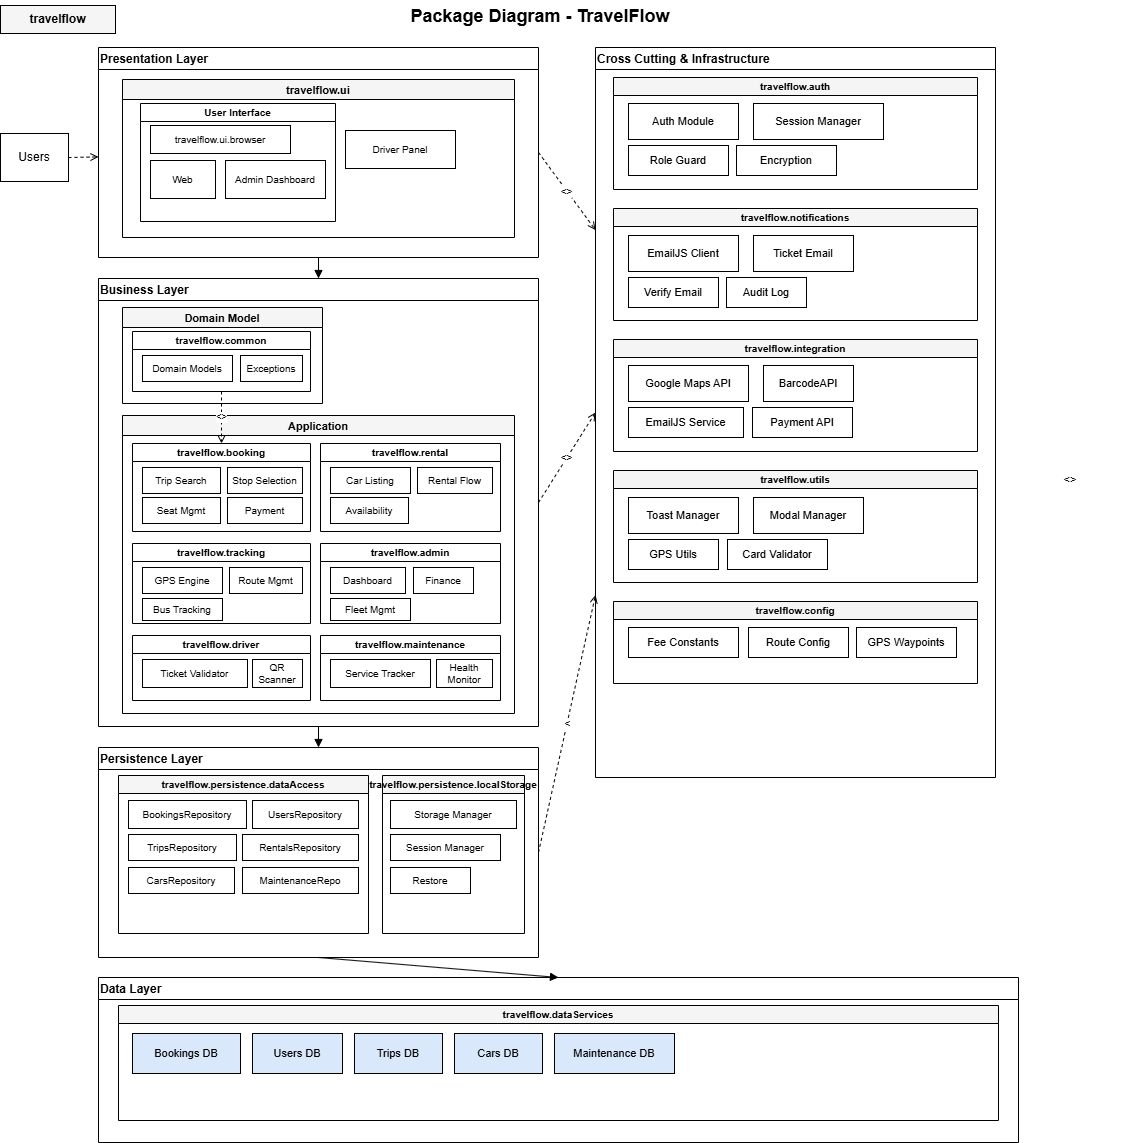

The diagram above was exported from draw.io. Its source (the exported page's mxGraphModel, read from the mxfile embedded in the PNG):
<mxGraphModel dx="2132" dy="1100" grid="1" gridSize="10" guides="1" tooltips="1" connect="1" arrows="1" fold="1" page="1" pageScale="1" pageWidth="1654" pageHeight="1300" math="0" shadow="0">
  <root>
    <mxCell id="0" />
    <mxCell id="1" parent="0" />
    <mxCell id="title" parent="1" style="text;html=1;strokeColor=none;fillColor=none;align=center;verticalAlign=middle;whiteSpace=wrap;fontSize=18;fontStyle=1;fontColor=#000000;" value="Package Diagram - TravelFlow" vertex="1">
      <mxGeometry height="32" width="340" x="400" y="15" as="geometry" />
    </mxCell>
    <mxCell id="root_pkg" parent="1" style="rounded=0;whiteSpace=wrap;html=1;fontSize=12;fontStyle=1;align=center;fillColor=#f5f5f5;strokeColor=#000000;fontColor=#000000;" value="travelflow" vertex="1">
      <mxGeometry height="28" width="115" x="30" y="20" as="geometry" />
    </mxCell>
    <mxCell id="users" parent="1" style="rounded=0;whiteSpace=wrap;html=1;fontSize=12;fillColor=#ffffff;strokeColor=#000000;" value="Users" vertex="1">
      <mxGeometry height="48" width="68" x="30" y="148" as="geometry" />
    </mxCell>
    <mxCell id="layer_pres" parent="1" style="swimlane;startSize=22;fontStyle=1;fontSize=12;align=left;strokeColor=#000000;fillColor=#ffffff;fontColor=#000000;" value="Presentation Layer" vertex="1">
      <mxGeometry height="210" width="440" x="128" y="62" as="geometry" />
    </mxCell>
    <mxCell id="pkg_ui" parent="1" style="swimlane;startSize=20;fontStyle=1;fontSize=11;strokeColor=#000000;fillColor=#f5f5f5;fontColor=#000000;" value="travelflow.ui" vertex="1">
      <mxGeometry height="158" width="392" x="152" y="94" as="geometry" />
    </mxCell>
    <mxCell id="ui_sub" parent="1" style="swimlane;startSize=18;fontStyle=1;fontSize=10;strokeColor=#000000;fillColor=#ffffff;" value="User Interface" vertex="1">
      <mxGeometry height="118" width="195" x="170" y="118" as="geometry" />
    </mxCell>
    <mxCell id="ui_uilabel" parent="1" style="rounded=0;whiteSpace=wrap;html=1;fontSize=10;strokeColor=#000000;fillColor=#ffffff;" value="travelflow.ui.browser" vertex="1">
      <mxGeometry height="28" width="140" x="180" y="140" as="geometry" />
    </mxCell>
    <mxCell id="ui_web" parent="1" style="rounded=0;whiteSpace=wrap;html=1;fontSize=10;strokeColor=#000000;fillColor=#ffffff;" value="Web" vertex="1">
      <mxGeometry height="38" width="65" x="180" y="175" as="geometry" />
    </mxCell>
    <mxCell id="ui_admin" parent="1" style="rounded=0;whiteSpace=wrap;html=1;fontSize=10;strokeColor=#000000;fillColor=#ffffff;" value="Admin Dashboard" vertex="1">
      <mxGeometry height="38" width="100" x="255" y="175" as="geometry" />
    </mxCell>
    <mxCell id="ui_driver" parent="1" style="rounded=0;whiteSpace=wrap;html=1;fontSize=10;strokeColor=#000000;fillColor=#ffffff;" value="Driver Panel" vertex="1">
      <mxGeometry height="38" width="110" x="375" y="145" as="geometry" />
    </mxCell>
    <mxCell id="layer_biz" parent="1" style="swimlane;startSize=22;fontStyle=1;fontSize=12;align=left;strokeColor=#000000;fillColor=#ffffff;fontColor=#000000;" value="Business Layer" vertex="1">
      <mxGeometry height="448" width="440" x="128" y="293" as="geometry" />
    </mxCell>
    <mxCell id="domain_model" parent="1" style="swimlane;startSize=20;fontStyle=1;fontSize=11;strokeColor=#000000;fillColor=#f5f5f5;" value="Domain Model" vertex="1">
      <mxGeometry height="96" width="200" x="152" y="322" as="geometry" />
    </mxCell>
    <mxCell id="pkg_common" parent="1" style="swimlane;startSize=18;fontStyle=1;fontSize=10;strokeColor=#000000;fillColor=#ffffff;" value="travelflow.common" vertex="1">
      <mxGeometry height="60" width="178" x="162" y="346" as="geometry" />
    </mxCell>
    <mxCell id="common_dom" parent="1" style="rounded=0;whiteSpace=wrap;html=1;fontSize=10;strokeColor=#000000;fillColor=#ffffff;" value="Domain Models" vertex="1">
      <mxGeometry height="26" width="90" x="172" y="370" as="geometry" />
    </mxCell>
    <mxCell id="common_exc" parent="1" style="rounded=0;whiteSpace=wrap;html=1;fontSize=10;strokeColor=#000000;fillColor=#ffffff;" value="Exceptions" vertex="1">
      <mxGeometry height="26" width="62" x="270" y="370" as="geometry" />
    </mxCell>
    <mxCell id="application" parent="1" style="swimlane;startSize=20;fontStyle=1;fontSize=11;strokeColor=#000000;fillColor=#f5f5f5;" value="Application" vertex="1">
      <mxGeometry height="298" width="392" x="152" y="430" as="geometry" />
    </mxCell>
    <mxCell id="pkg_booking" parent="1" style="swimlane;startSize=18;fontStyle=1;fontSize=10;strokeColor=#000000;fillColor=#ffffff;" value="travelflow.booking" vertex="1">
      <mxGeometry height="88" width="178" x="162" y="458" as="geometry" />
    </mxCell>
    <mxCell id="bk_search" parent="1" style="rounded=0;whiteSpace=wrap;html=1;fontSize=10;strokeColor=#000000;fillColor=#ffffff;" value="Trip Search" vertex="1">
      <mxGeometry height="26" width="78" x="172" y="482" as="geometry" />
    </mxCell>
    <mxCell id="bk_stop" parent="1" style="rounded=0;whiteSpace=wrap;html=1;fontSize=10;strokeColor=#000000;fillColor=#ffffff;" value="Stop Selection" vertex="1">
      <mxGeometry height="26" width="75" x="257" y="482" as="geometry" />
    </mxCell>
    <mxCell id="bk_seat" parent="1" style="rounded=0;whiteSpace=wrap;html=1;fontSize=10;strokeColor=#000000;fillColor=#ffffff;" value="Seat Mgmt" vertex="1">
      <mxGeometry height="26" width="78" x="172" y="512" as="geometry" />
    </mxCell>
    <mxCell id="bk_pay" parent="1" style="rounded=0;whiteSpace=wrap;html=1;fontSize=10;strokeColor=#000000;fillColor=#ffffff;" value="Payment" vertex="1">
      <mxGeometry height="26" width="75" x="257" y="512" as="geometry" />
    </mxCell>
    <mxCell id="pkg_rental" parent="1" style="swimlane;startSize=18;fontStyle=1;fontSize=10;strokeColor=#000000;fillColor=#ffffff;" value="travelflow.rental" vertex="1">
      <mxGeometry height="88" width="180" x="350" y="458" as="geometry" />
    </mxCell>
    <mxCell id="rn_list" parent="1" style="rounded=0;whiteSpace=wrap;html=1;fontSize=10;strokeColor=#000000;fillColor=#ffffff;" value="Car Listing" vertex="1">
      <mxGeometry height="26" width="80" x="360" y="482" as="geometry" />
    </mxCell>
    <mxCell id="rn_flow" parent="1" style="rounded=0;whiteSpace=wrap;html=1;fontSize=10;strokeColor=#000000;fillColor=#ffffff;" value="Rental Flow" vertex="1">
      <mxGeometry height="26" width="75" x="447" y="482" as="geometry" />
    </mxCell>
    <mxCell id="rn_avail" parent="1" style="rounded=0;whiteSpace=wrap;html=1;fontSize=10;strokeColor=#000000;fillColor=#ffffff;" value="Availability" vertex="1">
      <mxGeometry height="26" width="78" x="360" y="512" as="geometry" />
    </mxCell>
    <mxCell id="pkg_tracking" parent="1" style="swimlane;startSize=18;fontStyle=1;fontSize=10;strokeColor=#000000;fillColor=#ffffff;" value="travelflow.tracking" vertex="1">
      <mxGeometry height="80" width="178" x="162" y="558" as="geometry" />
    </mxCell>
    <mxCell id="tr_gps" parent="1" style="rounded=0;whiteSpace=wrap;html=1;fontSize=10;strokeColor=#000000;fillColor=#ffffff;" value="GPS Engine" vertex="1">
      <mxGeometry height="26" width="80" x="172" y="582" as="geometry" />
    </mxCell>
    <mxCell id="tr_route" parent="1" style="rounded=0;whiteSpace=wrap;html=1;fontSize=10;strokeColor=#000000;fillColor=#ffffff;" value="Route Mgmt" vertex="1">
      <mxGeometry height="26" width="73" x="259" y="582" as="geometry" />
    </mxCell>
    <mxCell id="tr_bus" parent="1" style="rounded=0;whiteSpace=wrap;html=1;fontSize=10;strokeColor=#000000;fillColor=#ffffff;" value="Bus Tracking" vertex="1">
      <mxGeometry height="22" width="80" x="172" y="613" as="geometry" />
    </mxCell>
    <mxCell id="pkg_admin_biz" parent="1" style="swimlane;startSize=18;fontStyle=1;fontSize=10;strokeColor=#000000;fillColor=#ffffff;" value="travelflow.admin" vertex="1">
      <mxGeometry height="80" width="180" x="350" y="558" as="geometry" />
    </mxCell>
    <mxCell id="adm_dash" parent="1" style="rounded=0;whiteSpace=wrap;html=1;fontSize=10;strokeColor=#000000;fillColor=#ffffff;" value="Dashboard" vertex="1">
      <mxGeometry height="26" width="75" x="360" y="582" as="geometry" />
    </mxCell>
    <mxCell id="adm_fin" parent="1" style="rounded=0;whiteSpace=wrap;html=1;fontSize=10;strokeColor=#000000;fillColor=#ffffff;" value="Finance" vertex="1">
      <mxGeometry height="26" width="60" x="443" y="582" as="geometry" />
    </mxCell>
    <mxCell id="adm_fleet" parent="1" style="rounded=0;whiteSpace=wrap;html=1;fontSize=10;strokeColor=#000000;fillColor=#ffffff;" value="Fleet Mgmt" vertex="1">
      <mxGeometry height="22" width="80" x="360" y="613" as="geometry" />
    </mxCell>
    <mxCell id="pkg_driver_biz" parent="1" style="swimlane;startSize=18;fontStyle=1;fontSize=10;strokeColor=#000000;fillColor=#ffffff;" value="travelflow.driver" vertex="1">
      <mxGeometry height="65" width="178" x="162" y="650" as="geometry" />
    </mxCell>
    <mxCell id="drv_val" parent="1" style="rounded=0;whiteSpace=wrap;html=1;fontSize=10;strokeColor=#000000;fillColor=#ffffff;" value="Ticket Validator" vertex="1">
      <mxGeometry height="28" width="105" x="172" y="674" as="geometry" />
    </mxCell>
    <mxCell id="drv_qr" parent="1" style="rounded=0;whiteSpace=wrap;html=1;fontSize=10;strokeColor=#000000;fillColor=#ffffff;" value="QR Scanner" vertex="1">
      <mxGeometry height="28" width="50" x="282" y="674" as="geometry" />
    </mxCell>
    <mxCell id="pkg_maint_biz" parent="1" style="swimlane;startSize=18;fontStyle=1;fontSize=10;strokeColor=#000000;fillColor=#ffffff;" value="travelflow.maintenance" vertex="1">
      <mxGeometry height="65" width="180" x="350" y="650" as="geometry" />
    </mxCell>
    <mxCell id="mt_svc" parent="1" style="rounded=0;whiteSpace=wrap;html=1;fontSize=10;strokeColor=#000000;fillColor=#ffffff;" value="Service Tracker" vertex="1">
      <mxGeometry height="28" width="100" x="360" y="674" as="geometry" />
    </mxCell>
    <mxCell id="mt_hlth" parent="1" style="rounded=0;whiteSpace=wrap;html=1;fontSize=10;strokeColor=#000000;fillColor=#ffffff;" value="Health Monitor" vertex="1">
      <mxGeometry height="28" width="56" x="466" y="674" as="geometry" />
    </mxCell>
    <mxCell id="layer_pers" parent="1" style="swimlane;startSize=22;fontStyle=1;fontSize=12;align=left;strokeColor=#000000;fillColor=#ffffff;fontColor=#000000;" value="Persistence Layer" vertex="1">
      <mxGeometry height="210" width="440" x="128" y="762" as="geometry" />
    </mxCell>
    <mxCell id="pkg_da" parent="1" style="swimlane;startSize=18;fontStyle=1;fontSize=10;strokeColor=#000000;fillColor=#f5f5f5;" value="travelflow.persistence.dataAccess" vertex="1">
      <mxGeometry height="158" width="250" x="148" y="790" as="geometry" />
    </mxCell>
    <mxCell id="da_book" parent="1" style="rounded=0;whiteSpace=wrap;html=1;fontSize=10;strokeColor=#000000;fillColor=#ffffff;" value="BookingsRepository" vertex="1">
      <mxGeometry height="28" width="118" x="158" y="815" as="geometry" />
    </mxCell>
    <mxCell id="da_user" parent="1" style="rounded=0;whiteSpace=wrap;html=1;fontSize=10;strokeColor=#000000;fillColor=#ffffff;" value="UsersRepository" vertex="1">
      <mxGeometry height="28" width="106" x="282" y="815" as="geometry" />
    </mxCell>
    <mxCell id="da_trip" parent="1" style="rounded=0;whiteSpace=wrap;html=1;fontSize=10;strokeColor=#000000;fillColor=#ffffff;" value="TripsRepository" vertex="1">
      <mxGeometry height="26" width="108" x="158" y="849" as="geometry" />
    </mxCell>
    <mxCell id="da_rent" parent="1" style="rounded=0;whiteSpace=wrap;html=1;fontSize=10;strokeColor=#000000;fillColor=#ffffff;" value="RentalsRepository" vertex="1">
      <mxGeometry height="26" width="116" x="272" y="849" as="geometry" />
    </mxCell>
    <mxCell id="da_cars" parent="1" style="rounded=0;whiteSpace=wrap;html=1;fontSize=10;strokeColor=#000000;fillColor=#ffffff;" value="CarsRepository" vertex="1">
      <mxGeometry height="26" width="106" x="158" y="882" as="geometry" />
    </mxCell>
    <mxCell id="da_maint" parent="1" style="rounded=0;whiteSpace=wrap;html=1;fontSize=10;strokeColor=#000000;fillColor=#ffffff;" value="MaintenanceRepo" vertex="1">
      <mxGeometry height="26" width="116" x="272" y="882" as="geometry" />
    </mxCell>
    <mxCell id="pkg_ls" parent="1" style="swimlane;startSize=18;fontStyle=1;fontSize=10;strokeColor=#000000;fillColor=#f5f5f5;" value="travelflow.persistence.localStorage" vertex="1">
      <mxGeometry height="158" width="142" x="412" y="790" as="geometry" />
    </mxCell>
    <mxCell id="ls_stor" parent="1" style="rounded=0;whiteSpace=wrap;html=1;fontSize=10;strokeColor=#000000;fillColor=#ffffff;" value="Storage Manager" vertex="1">
      <mxGeometry height="28" width="126" x="420" y="815" as="geometry" />
    </mxCell>
    <mxCell id="ls_sess" parent="1" style="rounded=0;whiteSpace=wrap;html=1;fontSize=10;strokeColor=#000000;fillColor=#ffffff;" value="Session Manager" vertex="1">
      <mxGeometry height="26" width="110" x="420" y="849" as="geometry" />
    </mxCell>
    <mxCell id="ls_rest" parent="1" style="rounded=0;whiteSpace=wrap;html=1;fontSize=10;strokeColor=#000000;fillColor=#ffffff;" value="Restore" vertex="1">
      <mxGeometry height="26" width="80" x="420" y="882" as="geometry" />
    </mxCell>
    <mxCell id="layer_data" parent="1" style="swimlane;startSize=22;fontStyle=1;fontSize=12;align=left;strokeColor=#000000;fillColor=#ffffff;fontColor=#000000;" value="Data Layer" vertex="1">
      <mxGeometry height="165" width="920" x="128" y="992" as="geometry" />
    </mxCell>
    <mxCell id="pkg_ds" parent="1" style="swimlane;startSize=18;fontStyle=1;fontSize=10;strokeColor=#000000;fillColor=#f5f5f5;" value="travelflow.dataServices" vertex="1">
      <mxGeometry height="115" width="880" x="148" y="1020" as="geometry" />
    </mxCell>
    <mxCell id="ds_book" parent="1" style="rounded=0;whiteSpace=wrap;html=1;fontSize=11;strokeColor=#000000;fillColor=#dae8fc;" value="Bookings DB" vertex="1">
      <mxGeometry height="40" width="108" x="162" y="1048" as="geometry" />
    </mxCell>
    <mxCell id="ds_user" parent="1" style="rounded=0;whiteSpace=wrap;html=1;fontSize=11;strokeColor=#000000;fillColor=#dae8fc;" value="Users DB" vertex="1">
      <mxGeometry height="40" width="90" x="282" y="1048" as="geometry" />
    </mxCell>
    <mxCell id="ds_trip" parent="1" style="rounded=0;whiteSpace=wrap;html=1;fontSize=11;strokeColor=#000000;fillColor=#dae8fc;" value="Trips DB" vertex="1">
      <mxGeometry height="40" width="88" x="384" y="1048" as="geometry" />
    </mxCell>
    <mxCell id="ds_cars" parent="1" style="rounded=0;whiteSpace=wrap;html=1;fontSize=11;strokeColor=#000000;fillColor=#dae8fc;" value="Cars DB" vertex="1">
      <mxGeometry height="40" width="88" x="484" y="1048" as="geometry" />
    </mxCell>
    <mxCell id="ds_maint" parent="1" style="rounded=0;whiteSpace=wrap;html=1;fontSize=11;strokeColor=#000000;fillColor=#dae8fc;" value="Maintenance DB" vertex="1">
      <mxGeometry height="40" width="120" x="584" y="1048" as="geometry" />
    </mxCell>
    <mxCell id="layer_cross" parent="1" style="swimlane;startSize=22;fontStyle=1;fontSize=12;align=left;strokeColor=#000000;fillColor=#ffffff;fontColor=#000000;" value="Cross Cutting &amp; Infrastructure" vertex="1">
      <mxGeometry height="730" width="400" x="625" y="62" as="geometry" />
    </mxCell>
    <mxCell id="pkg_auth" parent="1" style="swimlane;startSize=18;fontStyle=1;fontSize=10;strokeColor=#000000;fillColor=#f5f5f5;" value="travelflow.auth" vertex="1">
      <mxGeometry height="112" width="364" x="643" y="92" as="geometry" />
    </mxCell>
    <mxCell id="auth_mod" parent="1" style="rounded=0;whiteSpace=wrap;html=1;fontSize=11;strokeColor=#000000;fillColor=#ffffff;" value="Auth Module" vertex="1">
      <mxGeometry height="36" width="110" x="658" y="118" as="geometry" />
    </mxCell>
    <mxCell id="auth_sess" parent="1" style="rounded=0;whiteSpace=wrap;html=1;fontSize=11;strokeColor=#000000;fillColor=#ffffff;" value="Session Manager" vertex="1">
      <mxGeometry height="36" width="130" x="783" y="118" as="geometry" />
    </mxCell>
    <mxCell id="auth_role" parent="1" style="rounded=0;whiteSpace=wrap;html=1;fontSize=11;strokeColor=#000000;fillColor=#ffffff;" value="Role Guard" vertex="1">
      <mxGeometry height="30" width="100" x="658" y="160" as="geometry" />
    </mxCell>
    <mxCell id="auth_enc" parent="1" style="rounded=0;whiteSpace=wrap;html=1;fontSize=11;strokeColor=#000000;fillColor=#ffffff;" value="Encryption" vertex="1">
      <mxGeometry height="30" width="100" x="766" y="160" as="geometry" />
    </mxCell>
    <mxCell id="pkg_notif" parent="1" style="swimlane;startSize=18;fontStyle=1;fontSize=10;strokeColor=#000000;fillColor=#f5f5f5;" value="travelflow.notifications" vertex="1">
      <mxGeometry height="112" width="364" x="643" y="223" as="geometry" />
    </mxCell>
    <mxCell id="notif_ejs" parent="1" style="rounded=0;whiteSpace=wrap;html=1;fontSize=11;strokeColor=#000000;fillColor=#ffffff;" value="EmailJS Client" vertex="1">
      <mxGeometry height="36" width="110" x="658" y="250" as="geometry" />
    </mxCell>
    <mxCell id="notif_tkt" parent="1" style="rounded=0;whiteSpace=wrap;html=1;fontSize=11;strokeColor=#000000;fillColor=#ffffff;" value="Ticket Email" vertex="1">
      <mxGeometry height="36" width="100" x="783" y="250" as="geometry" />
    </mxCell>
    <mxCell id="notif_ver" parent="1" style="rounded=0;whiteSpace=wrap;html=1;fontSize=11;strokeColor=#000000;fillColor=#ffffff;" value="Verify Email" vertex="1">
      <mxGeometry height="30" width="90" x="658" y="292" as="geometry" />
    </mxCell>
    <mxCell id="notif_audit" parent="1" style="rounded=0;whiteSpace=wrap;html=1;fontSize=11;strokeColor=#000000;fillColor=#ffffff;" value="Audit Log" vertex="1">
      <mxGeometry height="30" width="80" x="756" y="292" as="geometry" />
    </mxCell>
    <mxCell id="pkg_ext" parent="1" style="swimlane;startSize=18;fontStyle=1;fontSize=10;strokeColor=#000000;fillColor=#f5f5f5;" value="travelflow.integration" vertex="1">
      <mxGeometry height="112" width="364" x="643" y="354" as="geometry" />
    </mxCell>
    <mxCell id="ext_maps" parent="1" style="rounded=0;whiteSpace=wrap;html=1;fontSize=11;strokeColor=#000000;fillColor=#ffffff;" value="Google Maps API" vertex="1">
      <mxGeometry height="36" width="120" x="658" y="380" as="geometry" />
    </mxCell>
    <mxCell id="ext_bar" parent="1" style="rounded=0;whiteSpace=wrap;html=1;fontSize=11;strokeColor=#000000;fillColor=#ffffff;" value="BarcodeAPI" vertex="1">
      <mxGeometry height="36" width="90" x="793" y="380" as="geometry" />
    </mxCell>
    <mxCell id="ext_ejs" parent="1" style="rounded=0;whiteSpace=wrap;html=1;fontSize=11;strokeColor=#000000;fillColor=#ffffff;" value="EmailJS Service" vertex="1">
      <mxGeometry height="30" width="115" x="658" y="422" as="geometry" />
    </mxCell>
    <mxCell id="ext_pay" parent="1" style="rounded=0;whiteSpace=wrap;html=1;fontSize=11;strokeColor=#000000;fillColor=#ffffff;" value="Payment API" vertex="1">
      <mxGeometry height="30" width="100" x="782" y="422" as="geometry" />
    </mxCell>
    <mxCell id="pkg_utils" parent="1" style="swimlane;startSize=18;fontStyle=1;fontSize=10;strokeColor=#000000;fillColor=#f5f5f5;" value="travelflow.utils" vertex="1">
      <mxGeometry height="112" width="364" x="643" y="485" as="geometry" />
    </mxCell>
    <mxCell id="ut_toast" parent="1" style="rounded=0;whiteSpace=wrap;html=1;fontSize=11;strokeColor=#000000;fillColor=#ffffff;" value="Toast Manager" vertex="1">
      <mxGeometry height="36" width="110" x="658" y="512" as="geometry" />
    </mxCell>
    <mxCell id="ut_modal" parent="1" style="rounded=0;whiteSpace=wrap;html=1;fontSize=11;strokeColor=#000000;fillColor=#ffffff;" value="Modal Manager" vertex="1">
      <mxGeometry height="36" width="110" x="783" y="512" as="geometry" />
    </mxCell>
    <mxCell id="ut_gps" parent="1" style="rounded=0;whiteSpace=wrap;html=1;fontSize=11;strokeColor=#000000;fillColor=#ffffff;" value="GPS Utils" vertex="1">
      <mxGeometry height="30" width="90" x="658" y="554" as="geometry" />
    </mxCell>
    <mxCell id="ut_luhn" parent="1" style="rounded=0;whiteSpace=wrap;html=1;fontSize=11;strokeColor=#000000;fillColor=#ffffff;" value="Card Validator" vertex="1">
      <mxGeometry height="30" width="100" x="757" y="554" as="geometry" />
    </mxCell>
    <mxCell id="pkg_config" parent="1" style="swimlane;startSize=18;fontStyle=1;fontSize=10;strokeColor=#000000;fillColor=#f5f5f5;" value="travelflow.config" vertex="1">
      <mxGeometry height="82" width="364" x="643" y="616" as="geometry" />
    </mxCell>
    <mxCell id="cfg_fees" parent="1" style="rounded=0;whiteSpace=wrap;html=1;fontSize=11;strokeColor=#000000;fillColor=#ffffff;" value="Fee Constants" vertex="1">
      <mxGeometry height="30" width="110" x="658" y="642" as="geometry" />
    </mxCell>
    <mxCell id="cfg_routes" parent="1" style="rounded=0;whiteSpace=wrap;html=1;fontSize=11;strokeColor=#000000;fillColor=#ffffff;" value="Route Config" vertex="1">
      <mxGeometry height="30" width="100" x="778" y="642" as="geometry" />
    </mxCell>
    <mxCell id="cfg_sched" parent="1" style="rounded=0;whiteSpace=wrap;html=1;fontSize=11;strokeColor=#000000;fillColor=#ffffff;" value="GPS Waypoints" vertex="1">
      <mxGeometry height="30" width="100" x="886" y="642" as="geometry" />
    </mxCell>
    <mxCell id="e_users_pres" edge="1" parent="1" source="users" style="endArrow=open;endFill=0;dashed=1;html=1;strokeColor=#000000;exitX=1;exitY=0.5;exitDx=0;exitDy=0;" target="layer_pres">
      <mxGeometry relative="1" as="geometry" />
    </mxCell>
    <mxCell id="e_pres_biz" edge="1" parent="1" source="layer_pres" style="endArrow=block;endFill=1;html=1;strokeColor=#000000;exitX=0.5;exitY=1;exitDx=0;exitDy=0;entryX=0.5;entryY=0;entryDx=0;entryDy=0;" target="layer_biz">
      <mxGeometry relative="1" as="geometry" />
    </mxCell>
    <mxCell id="e_biz_pers" edge="1" parent="1" source="layer_biz" style="endArrow=block;endFill=1;html=1;strokeColor=#000000;exitX=0.5;exitY=1;exitDx=0;exitDy=0;entryX=0.5;entryY=0;entryDx=0;entryDy=0;" target="layer_pers">
      <mxGeometry relative="1" as="geometry" />
    </mxCell>
    <mxCell id="e_pers_data" edge="1" parent="1" source="layer_pers" style="endArrow=block;endFill=1;html=1;strokeColor=#000000;exitX=0.5;exitY=1;exitDx=0;exitDy=0;entryX=0.5;entryY=0;entryDx=0;entryDy=0;" target="layer_data">
      <mxGeometry relative="1" as="geometry" />
    </mxCell>
    <mxCell id="e_pres_cross" edge="1" parent="1" source="layer_pres" style="endArrow=open;endFill=0;dashed=1;html=1;strokeColor=#000000;fontSize=10;exitX=1;exitY=0.5;exitDx=0;exitDy=0;entryX=0;entryY=0.25;entryDx=0;entryDy=0;" target="layer_cross" value="&lt;&lt;access&gt;&gt;">
      <mxGeometry relative="1" as="geometry" />
    </mxCell>
    <mxCell id="e_biz_cross" edge="1" parent="1" source="layer_biz" style="endArrow=open;endFill=0;dashed=1;html=1;strokeColor=#000000;fontSize=10;exitX=1;exitY=0.5;exitDx=0;exitDy=0;entryX=0;entryY=0.5;entryDx=0;entryDy=0;" target="layer_cross" value="&lt;&lt;access&gt;&gt;">
      <mxGeometry relative="1" as="geometry" />
    </mxCell>
    <mxCell id="e_pers_cross" edge="1" parent="1" source="layer_pers" style="endArrow=open;endFill=0;dashed=1;html=1;strokeColor=#000000;fontSize=10;exitX=1;exitY=0.5;exitDx=0;exitDy=0;entryX=0;entryY=0.75;entryDx=0;entryDy=0;" target="layer_cross" value="&lt;&lt;use&gt;&gt;">
      <mxGeometry relative="1" as="geometry" />
    </mxCell>
    <mxCell id="e_import" edge="1" parent="1" source="pkg_common" style="endArrow=open;endFill=0;dashed=1;html=1;strokeColor=#000000;fontSize=9;" target="pkg_booking" value="&lt;&lt;import&gt;&gt;">
      <mxGeometry relative="1" as="geometry" />
    </mxCell>
    <mxCell id="access_label" parent="1" style="text;html=1;strokeColor=none;fillColor=none;align=center;verticalAlign=middle;whiteSpace=wrap;fontSize=11;fontColor=#000000;" value="&lt;&lt;access&gt;&gt;" vertex="1">
      <mxGeometry height="28" width="100" x="1050" y="480" as="geometry" />
    </mxCell>
  </root>
</mxGraphModel>